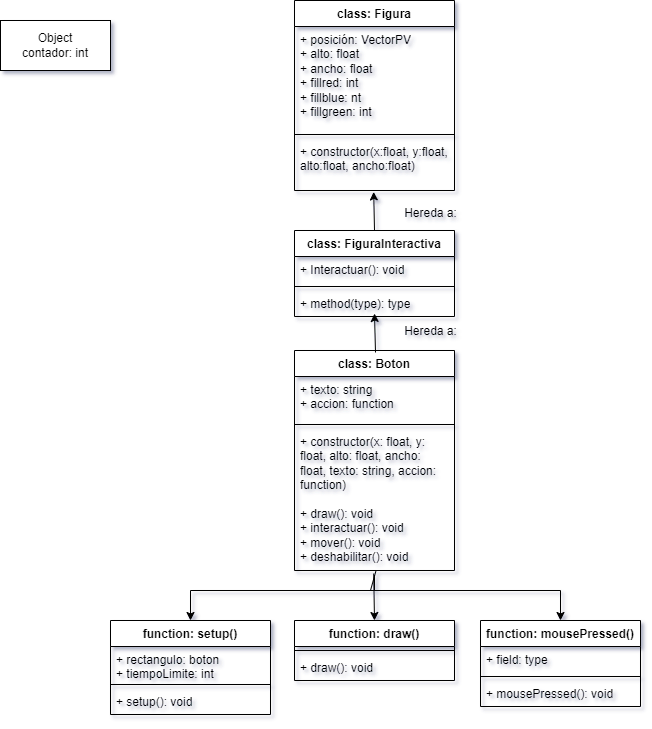

The diagram above was exported from draw.io. Its source (the exported page's mxGraphModel, read from the mxfile embedded in the PNG):
<mxGraphModel dx="1050" dy="573" grid="1" gridSize="10" guides="1" tooltips="1" connect="1" arrows="1" fold="1" page="1" pageScale="1" pageWidth="827" pageHeight="1169" math="0" shadow="0">
  <root>
    <mxCell id="0" />
    <mxCell id="1" parent="0" />
    <mxCell id="iYFM3UWVoTYtRfq0VIiw-12" value="&lt;font style=&quot;vertical-align: inherit;&quot;&gt;&lt;font style=&quot;vertical-align: inherit;&quot;&gt;class: Figura&lt;/font&gt;&lt;/font&gt;" style="swimlane;fontStyle=1;align=center;verticalAlign=top;childLayout=stackLayout;horizontal=1;startSize=26;horizontalStack=0;resizeParent=1;resizeParentMax=0;resizeLast=0;collapsible=1;marginBottom=0;whiteSpace=wrap;html=1;" vertex="1" parent="1">
      <mxGeometry x="334" y="20" width="160" height="190" as="geometry" />
    </mxCell>
    <mxCell id="iYFM3UWVoTYtRfq0VIiw-13" value="&lt;font style=&quot;vertical-align: inherit;&quot;&gt;&lt;font style=&quot;vertical-align: inherit;&quot;&gt;&lt;font style=&quot;vertical-align: inherit;&quot;&gt;&lt;font style=&quot;vertical-align: inherit;&quot;&gt;&lt;font style=&quot;vertical-align: inherit;&quot;&gt;&lt;font style=&quot;vertical-align: inherit;&quot;&gt;&lt;font style=&quot;vertical-align: inherit;&quot;&gt;&lt;font style=&quot;vertical-align: inherit;&quot;&gt;&lt;font style=&quot;vertical-align: inherit;&quot;&gt;&lt;font style=&quot;vertical-align: inherit;&quot;&gt;&lt;font style=&quot;vertical-align: inherit;&quot;&gt;&lt;font style=&quot;vertical-align: inherit;&quot;&gt;+ posición: VectorPV&lt;/font&gt;&lt;/font&gt;&lt;/font&gt;&lt;/font&gt;&lt;/font&gt;&lt;/font&gt;&lt;/font&gt;&lt;/font&gt;&lt;/font&gt;&lt;/font&gt;&lt;br&gt;&lt;font style=&quot;vertical-align: inherit;&quot;&gt;&lt;font style=&quot;vertical-align: inherit;&quot;&gt;&lt;font style=&quot;vertical-align: inherit;&quot;&gt;&lt;font style=&quot;vertical-align: inherit;&quot;&gt; + alto: float&lt;/font&gt;&lt;/font&gt;&lt;br&gt;&lt;/font&gt;&lt;/font&gt;&lt;font style=&quot;vertical-align: inherit;&quot;&gt;&lt;font style=&quot;vertical-align: inherit;&quot;&gt;&lt;font style=&quot;vertical-align: inherit;&quot;&gt;&lt;font style=&quot;vertical-align: inherit;&quot;&gt;+ ancho: float&lt;/font&gt;&lt;/font&gt;&lt;br&gt;&lt;/font&gt;&lt;/font&gt;&lt;font style=&quot;vertical-align: inherit;&quot;&gt;&lt;font style=&quot;vertical-align: inherit;&quot;&gt;+ fillred: int&lt;br&gt;&lt;/font&gt;&lt;/font&gt;&lt;font style=&quot;vertical-align: inherit;&quot;&gt;&lt;font style=&quot;vertical-align: inherit;&quot;&gt;+ fillblue: nt&lt;br&gt;&lt;/font&gt;&lt;/font&gt;&lt;font style=&quot;vertical-align: inherit;&quot;&gt;&lt;font style=&quot;vertical-align: inherit;&quot;&gt;+ fillgreen: int&lt;/font&gt;&lt;/font&gt;&lt;br&gt;&lt;/font&gt;&lt;/font&gt;" style="text;strokeColor=none;fillColor=none;align=left;verticalAlign=top;spacingLeft=4;spacingRight=4;overflow=hidden;rotatable=0;points=[[0,0.5],[1,0.5]];portConstraint=eastwest;whiteSpace=wrap;html=1;" vertex="1" parent="iYFM3UWVoTYtRfq0VIiw-12">
      <mxGeometry y="26" width="160" height="104" as="geometry" />
    </mxCell>
    <mxCell id="iYFM3UWVoTYtRfq0VIiw-14" value="" style="line;strokeWidth=1;fillColor=none;align=left;verticalAlign=middle;spacingTop=-1;spacingLeft=3;spacingRight=3;rotatable=0;labelPosition=right;points=[];portConstraint=eastwest;strokeColor=inherit;" vertex="1" parent="iYFM3UWVoTYtRfq0VIiw-12">
      <mxGeometry y="130" width="160" height="8" as="geometry" />
    </mxCell>
    <mxCell id="iYFM3UWVoTYtRfq0VIiw-15" value="&lt;font style=&quot;vertical-align: inherit;&quot;&gt;&lt;font style=&quot;vertical-align: inherit;&quot;&gt;+ constructor(x:float, y:float, alto:float, ancho:float)&lt;/font&gt;&lt;/font&gt;" style="text;strokeColor=none;fillColor=none;align=left;verticalAlign=top;spacingLeft=4;spacingRight=4;overflow=hidden;rotatable=0;points=[[0,0.5],[1,0.5]];portConstraint=eastwest;whiteSpace=wrap;html=1;" vertex="1" parent="iYFM3UWVoTYtRfq0VIiw-12">
      <mxGeometry y="138" width="160" height="52" as="geometry" />
    </mxCell>
    <mxCell id="iYFM3UWVoTYtRfq0VIiw-16" value="&lt;font style=&quot;vertical-align: inherit;&quot;&gt;&lt;font style=&quot;vertical-align: inherit;&quot;&gt;class: FiguraInteractiva&lt;/font&gt;&lt;/font&gt;" style="swimlane;fontStyle=1;align=center;verticalAlign=top;childLayout=stackLayout;horizontal=1;startSize=26;horizontalStack=0;resizeParent=1;resizeParentMax=0;resizeLast=0;collapsible=1;marginBottom=0;whiteSpace=wrap;html=1;" vertex="1" parent="1">
      <mxGeometry x="334" y="250" width="160" height="86" as="geometry" />
    </mxCell>
    <mxCell id="iYFM3UWVoTYtRfq0VIiw-17" value="&lt;font style=&quot;vertical-align: inherit;&quot;&gt;&lt;font style=&quot;vertical-align: inherit;&quot;&gt;+ Interactuar(): void&lt;/font&gt;&lt;/font&gt;" style="text;strokeColor=none;fillColor=none;align=left;verticalAlign=top;spacingLeft=4;spacingRight=4;overflow=hidden;rotatable=0;points=[[0,0.5],[1,0.5]];portConstraint=eastwest;whiteSpace=wrap;html=1;" vertex="1" parent="iYFM3UWVoTYtRfq0VIiw-16">
      <mxGeometry y="26" width="160" height="26" as="geometry" />
    </mxCell>
    <mxCell id="iYFM3UWVoTYtRfq0VIiw-18" value="" style="line;strokeWidth=1;fillColor=none;align=left;verticalAlign=middle;spacingTop=-1;spacingLeft=3;spacingRight=3;rotatable=0;labelPosition=right;points=[];portConstraint=eastwest;strokeColor=inherit;" vertex="1" parent="iYFM3UWVoTYtRfq0VIiw-16">
      <mxGeometry y="52" width="160" height="8" as="geometry" />
    </mxCell>
    <mxCell id="iYFM3UWVoTYtRfq0VIiw-19" value="+ method(type): type" style="text;strokeColor=none;fillColor=none;align=left;verticalAlign=top;spacingLeft=4;spacingRight=4;overflow=hidden;rotatable=0;points=[[0,0.5],[1,0.5]];portConstraint=eastwest;whiteSpace=wrap;html=1;" vertex="1" parent="iYFM3UWVoTYtRfq0VIiw-16">
      <mxGeometry y="60" width="160" height="26" as="geometry" />
    </mxCell>
    <mxCell id="iYFM3UWVoTYtRfq0VIiw-24" value="&lt;font style=&quot;vertical-align: inherit;&quot;&gt;&lt;font style=&quot;vertical-align: inherit;&quot;&gt;class: Boton&lt;/font&gt;&lt;/font&gt;" style="swimlane;fontStyle=1;align=center;verticalAlign=top;childLayout=stackLayout;horizontal=1;startSize=26;horizontalStack=0;resizeParent=1;resizeParentMax=0;resizeLast=0;collapsible=1;marginBottom=0;whiteSpace=wrap;html=1;" vertex="1" parent="1">
      <mxGeometry x="334" y="370" width="160" height="220" as="geometry">
        <mxRectangle x="334" y="380" width="80" height="30" as="alternateBounds" />
      </mxGeometry>
    </mxCell>
    <mxCell id="iYFM3UWVoTYtRfq0VIiw-25" value="&lt;font style=&quot;vertical-align: inherit;&quot;&gt;&lt;font style=&quot;vertical-align: inherit;&quot;&gt;&lt;font style=&quot;vertical-align: inherit;&quot;&gt;&lt;font style=&quot;vertical-align: inherit;&quot;&gt;+ texto: string&lt;/font&gt;&lt;/font&gt;&lt;br&gt;&lt;font style=&quot;vertical-align: inherit;&quot;&gt;&lt;font style=&quot;vertical-align: inherit;&quot;&gt;+ accion: function&lt;/font&gt;&lt;/font&gt;&lt;br&gt;&lt;/font&gt;&lt;/font&gt;" style="text;strokeColor=none;fillColor=none;align=left;verticalAlign=top;spacingLeft=4;spacingRight=4;overflow=hidden;rotatable=0;points=[[0,0.5],[1,0.5]];portConstraint=eastwest;whiteSpace=wrap;html=1;" vertex="1" parent="iYFM3UWVoTYtRfq0VIiw-24">
      <mxGeometry y="26" width="160" height="44" as="geometry" />
    </mxCell>
    <mxCell id="iYFM3UWVoTYtRfq0VIiw-26" value="" style="line;strokeWidth=1;fillColor=none;align=left;verticalAlign=middle;spacingTop=-1;spacingLeft=3;spacingRight=3;rotatable=0;labelPosition=right;points=[];portConstraint=eastwest;strokeColor=inherit;" vertex="1" parent="iYFM3UWVoTYtRfq0VIiw-24">
      <mxGeometry y="70" width="160" height="8" as="geometry" />
    </mxCell>
    <mxCell id="iYFM3UWVoTYtRfq0VIiw-27" value="+ constructor(x: float, y: float, alto: float, ancho: float, texto: string, accion: function)&lt;br&gt;&lt;br&gt;+ draw(): void&lt;br&gt;+ interactuar(): void&lt;br&gt;+ mover(): void&lt;br&gt;+ deshabilitar(): void" style="text;strokeColor=none;fillColor=none;align=left;verticalAlign=top;spacingLeft=4;spacingRight=4;overflow=hidden;rotatable=0;points=[[0,0.5],[1,0.5]];portConstraint=eastwest;whiteSpace=wrap;html=1;" vertex="1" parent="iYFM3UWVoTYtRfq0VIiw-24">
      <mxGeometry y="78" width="160" height="142" as="geometry" />
    </mxCell>
    <mxCell id="iYFM3UWVoTYtRfq0VIiw-28" value="function: setup()" style="swimlane;fontStyle=1;align=center;verticalAlign=top;childLayout=stackLayout;horizontal=1;startSize=26;horizontalStack=0;resizeParent=1;resizeParentMax=0;resizeLast=0;collapsible=1;marginBottom=0;whiteSpace=wrap;html=1;" vertex="1" parent="1">
      <mxGeometry x="150" y="640" width="160" height="94" as="geometry" />
    </mxCell>
    <mxCell id="iYFM3UWVoTYtRfq0VIiw-29" value="+ rectangulo: boton&lt;br&gt;+ tiempoLimite: int" style="text;strokeColor=none;fillColor=none;align=left;verticalAlign=top;spacingLeft=4;spacingRight=4;overflow=hidden;rotatable=0;points=[[0,0.5],[1,0.5]];portConstraint=eastwest;whiteSpace=wrap;html=1;" vertex="1" parent="iYFM3UWVoTYtRfq0VIiw-28">
      <mxGeometry y="26" width="160" height="34" as="geometry" />
    </mxCell>
    <mxCell id="iYFM3UWVoTYtRfq0VIiw-30" value="" style="line;strokeWidth=1;fillColor=none;align=left;verticalAlign=middle;spacingTop=-1;spacingLeft=3;spacingRight=3;rotatable=0;labelPosition=right;points=[];portConstraint=eastwest;strokeColor=inherit;" vertex="1" parent="iYFM3UWVoTYtRfq0VIiw-28">
      <mxGeometry y="60" width="160" height="8" as="geometry" />
    </mxCell>
    <mxCell id="iYFM3UWVoTYtRfq0VIiw-31" value="+ setup(): void" style="text;strokeColor=none;fillColor=none;align=left;verticalAlign=top;spacingLeft=4;spacingRight=4;overflow=hidden;rotatable=0;points=[[0,0.5],[1,0.5]];portConstraint=eastwest;whiteSpace=wrap;html=1;" vertex="1" parent="iYFM3UWVoTYtRfq0VIiw-28">
      <mxGeometry y="68" width="160" height="26" as="geometry" />
    </mxCell>
    <mxCell id="iYFM3UWVoTYtRfq0VIiw-32" value="" style="endArrow=classic;html=1;rounded=0;entryX=0.495;entryY=1.027;entryDx=0;entryDy=0;entryPerimeter=0;exitX=0.5;exitY=0;exitDx=0;exitDy=0;" edge="1" parent="1" source="iYFM3UWVoTYtRfq0VIiw-16" target="iYFM3UWVoTYtRfq0VIiw-15">
      <mxGeometry width="50" height="50" relative="1" as="geometry">
        <mxPoint x="190" y="220" as="sourcePoint" />
        <mxPoint x="249" y="177.01600000000008" as="targetPoint" />
      </mxGeometry>
    </mxCell>
    <mxCell id="iYFM3UWVoTYtRfq0VIiw-33" value="Hereda a:" style="text;html=1;align=center;verticalAlign=middle;resizable=0;points=[];autosize=1;strokeColor=none;fillColor=none;" vertex="1" parent="1">
      <mxGeometry x="430" y="218" width="80" height="30" as="geometry" />
    </mxCell>
    <mxCell id="iYFM3UWVoTYtRfq0VIiw-39" value="" style="endArrow=classic;html=1;rounded=0;entryX=0.495;entryY=1.027;entryDx=0;entryDy=0;entryPerimeter=0;exitX=0.5;exitY=0;exitDx=0;exitDy=0;" edge="1" parent="1">
      <mxGeometry width="50" height="50" relative="1" as="geometry">
        <mxPoint x="415" y="372" as="sourcePoint" />
        <mxPoint x="414" y="333" as="targetPoint" />
      </mxGeometry>
    </mxCell>
    <mxCell id="iYFM3UWVoTYtRfq0VIiw-40" value="Hereda a:" style="text;html=1;align=center;verticalAlign=middle;resizable=0;points=[];autosize=1;strokeColor=none;fillColor=none;" vertex="1" parent="1">
      <mxGeometry x="430" y="336" width="80" height="30" as="geometry" />
    </mxCell>
    <mxCell id="iYFM3UWVoTYtRfq0VIiw-41" value="function: draw()" style="swimlane;fontStyle=1;align=center;verticalAlign=top;childLayout=stackLayout;horizontal=1;startSize=26;horizontalStack=0;resizeParent=1;resizeParentMax=0;resizeLast=0;collapsible=1;marginBottom=0;whiteSpace=wrap;html=1;" vertex="1" parent="1">
      <mxGeometry x="334" y="640" width="160" height="60" as="geometry" />
    </mxCell>
    <mxCell id="iYFM3UWVoTYtRfq0VIiw-43" value="" style="line;strokeWidth=1;fillColor=none;align=left;verticalAlign=middle;spacingTop=-1;spacingLeft=3;spacingRight=3;rotatable=0;labelPosition=right;points=[];portConstraint=eastwest;strokeColor=inherit;" vertex="1" parent="iYFM3UWVoTYtRfq0VIiw-41">
      <mxGeometry y="26" width="160" height="8" as="geometry" />
    </mxCell>
    <mxCell id="iYFM3UWVoTYtRfq0VIiw-44" value="+ draw(): void" style="text;strokeColor=none;fillColor=none;align=left;verticalAlign=top;spacingLeft=4;spacingRight=4;overflow=hidden;rotatable=0;points=[[0,0.5],[1,0.5]];portConstraint=eastwest;whiteSpace=wrap;html=1;" vertex="1" parent="iYFM3UWVoTYtRfq0VIiw-41">
      <mxGeometry y="34" width="160" height="26" as="geometry" />
    </mxCell>
    <mxCell id="iYFM3UWVoTYtRfq0VIiw-49" value="function: mousePressed()" style="swimlane;fontStyle=1;align=center;verticalAlign=top;childLayout=stackLayout;horizontal=1;startSize=26;horizontalStack=0;resizeParent=1;resizeParentMax=0;resizeLast=0;collapsible=1;marginBottom=0;whiteSpace=wrap;html=1;" vertex="1" parent="1">
      <mxGeometry x="520" y="640" width="160" height="86" as="geometry" />
    </mxCell>
    <mxCell id="iYFM3UWVoTYtRfq0VIiw-50" value="+ field: type" style="text;strokeColor=none;fillColor=none;align=left;verticalAlign=top;spacingLeft=4;spacingRight=4;overflow=hidden;rotatable=0;points=[[0,0.5],[1,0.5]];portConstraint=eastwest;whiteSpace=wrap;html=1;" vertex="1" parent="iYFM3UWVoTYtRfq0VIiw-49">
      <mxGeometry y="26" width="160" height="26" as="geometry" />
    </mxCell>
    <mxCell id="iYFM3UWVoTYtRfq0VIiw-51" value="" style="line;strokeWidth=1;fillColor=none;align=left;verticalAlign=middle;spacingTop=-1;spacingLeft=3;spacingRight=3;rotatable=0;labelPosition=right;points=[];portConstraint=eastwest;strokeColor=inherit;" vertex="1" parent="iYFM3UWVoTYtRfq0VIiw-49">
      <mxGeometry y="52" width="160" height="8" as="geometry" />
    </mxCell>
    <mxCell id="iYFM3UWVoTYtRfq0VIiw-52" value="+ mousePressed(): void" style="text;strokeColor=none;fillColor=none;align=left;verticalAlign=top;spacingLeft=4;spacingRight=4;overflow=hidden;rotatable=0;points=[[0,0.5],[1,0.5]];portConstraint=eastwest;whiteSpace=wrap;html=1;" vertex="1" parent="iYFM3UWVoTYtRfq0VIiw-49">
      <mxGeometry y="60" width="160" height="26" as="geometry" />
    </mxCell>
    <mxCell id="iYFM3UWVoTYtRfq0VIiw-53" value="Object&lt;br&gt;contador: int" style="html=1;whiteSpace=wrap;" vertex="1" parent="1">
      <mxGeometry x="40" y="40" width="110" height="50" as="geometry" />
    </mxCell>
    <mxCell id="iYFM3UWVoTYtRfq0VIiw-54" value="" style="endArrow=classic;html=1;rounded=0;exitX=0.5;exitY=1.032;exitDx=0;exitDy=0;exitPerimeter=0;entryX=0.5;entryY=0;entryDx=0;entryDy=0;" edge="1" parent="1" source="iYFM3UWVoTYtRfq0VIiw-27" target="iYFM3UWVoTYtRfq0VIiw-28">
      <mxGeometry width="50" height="50" relative="1" as="geometry">
        <mxPoint x="170" y="580" as="sourcePoint" />
        <mxPoint x="220" y="530" as="targetPoint" />
        <Array as="points">
          <mxPoint x="414" y="610" />
          <mxPoint x="230" y="610" />
        </Array>
      </mxGeometry>
    </mxCell>
    <mxCell id="iYFM3UWVoTYtRfq0VIiw-55" value="" style="endArrow=classic;html=1;rounded=0;exitX=0.495;exitY=1.021;exitDx=0;exitDy=0;exitPerimeter=0;entryX=0.5;entryY=0;entryDx=0;entryDy=0;" edge="1" parent="1" source="iYFM3UWVoTYtRfq0VIiw-27" target="iYFM3UWVoTYtRfq0VIiw-41">
      <mxGeometry width="50" height="50" relative="1" as="geometry">
        <mxPoint x="170" y="580" as="sourcePoint" />
        <mxPoint x="220" y="530" as="targetPoint" />
      </mxGeometry>
    </mxCell>
    <mxCell id="iYFM3UWVoTYtRfq0VIiw-56" value="" style="endArrow=classic;html=1;rounded=0;exitX=0.51;exitY=0.999;exitDx=0;exitDy=0;exitPerimeter=0;entryX=0.5;entryY=0;entryDx=0;entryDy=0;" edge="1" parent="1" source="iYFM3UWVoTYtRfq0VIiw-27" target="iYFM3UWVoTYtRfq0VIiw-49">
      <mxGeometry width="50" height="50" relative="1" as="geometry">
        <mxPoint x="560" y="600" as="sourcePoint" />
        <mxPoint x="610" y="550" as="targetPoint" />
        <Array as="points">
          <mxPoint x="410" y="610" />
          <mxPoint x="600" y="610" />
        </Array>
      </mxGeometry>
    </mxCell>
  </root>
</mxGraphModel>